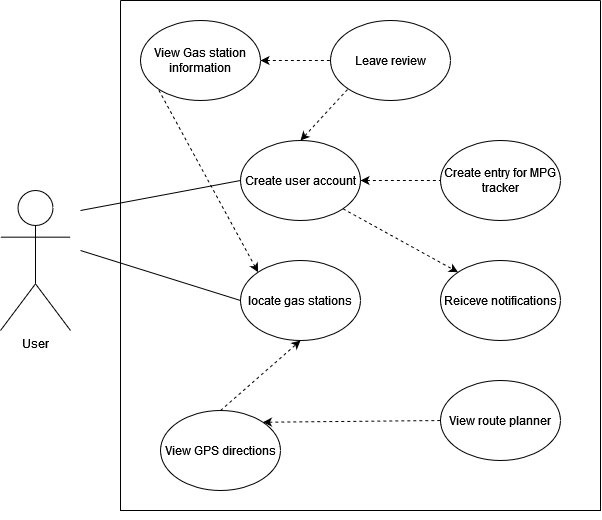

The diagram above was exported from draw.io. Its source (the exported page's mxGraphModel, read from the mxfile embedded in the PNG):
<mxGraphModel dx="1363" dy="746" grid="1" gridSize="10" guides="1" tooltips="1" connect="1" arrows="1" fold="1" page="1" pageScale="1" pageWidth="800" pageHeight="1100" background="#ffffff" math="0" shadow="0">
  <root>
    <mxCell id="0" />
    <mxCell id="1" parent="0" />
    <mxCell id="BhA9pQ3FvRquaxhp6UkD-10" value="User" style="shape=umlActor;verticalLabelPosition=bottom;verticalAlign=top;html=1;outlineConnect=0;" parent="1" vertex="1">
      <mxGeometry x="40" y="229" width="70" height="140" as="geometry" />
    </mxCell>
    <mxCell id="BhA9pQ3FvRquaxhp6UkD-15" value="" style="endArrow=none;html=1;rounded=0;entryX=0;entryY=0.5;entryDx=0;entryDy=0;" parent="1" target="BhA9pQ3FvRquaxhp6UkD-9" edge="1">
      <mxGeometry width="50" height="50" relative="1" as="geometry">
        <mxPoint x="120" y="249" as="sourcePoint" />
        <mxPoint x="230" y="239" as="targetPoint" />
      </mxGeometry>
    </mxCell>
    <mxCell id="BhA9pQ3FvRquaxhp6UkD-16" value="" style="endArrow=none;html=1;rounded=0;entryX=0;entryY=0.5;entryDx=0;entryDy=0;" parent="1" target="BhA9pQ3FvRquaxhp6UkD-2" edge="1">
      <mxGeometry width="50" height="50" relative="1" as="geometry">
        <mxPoint x="120" y="289" as="sourcePoint" />
        <mxPoint x="230" y="319" as="targetPoint" />
      </mxGeometry>
    </mxCell>
    <mxCell id="BhA9pQ3FvRquaxhp6UkD-25" value="" style="swimlane;startSize=0;" parent="1" vertex="1">
      <mxGeometry x="160" y="39" width="480" height="510" as="geometry" />
    </mxCell>
    <mxCell id="BhA9pQ3FvRquaxhp6UkD-1" value="Reiceve notifications" style="ellipse;whiteSpace=wrap;html=1;" parent="BhA9pQ3FvRquaxhp6UkD-25" vertex="1">
      <mxGeometry x="320" y="260" width="120" height="80" as="geometry" />
    </mxCell>
    <mxCell id="BhA9pQ3FvRquaxhp6UkD-5" value="View route planner" style="ellipse;whiteSpace=wrap;html=1;" parent="BhA9pQ3FvRquaxhp6UkD-25" vertex="1">
      <mxGeometry x="320" y="380" width="120" height="80" as="geometry" />
    </mxCell>
    <mxCell id="BhA9pQ3FvRquaxhp6UkD-6" value="Create entry for MPG tracker" style="ellipse;whiteSpace=wrap;html=1;" parent="BhA9pQ3FvRquaxhp6UkD-25" vertex="1">
      <mxGeometry x="320" y="140" width="120" height="80" as="geometry" />
    </mxCell>
    <mxCell id="BhA9pQ3FvRquaxhp6UkD-9" value="Create user account" style="ellipse;whiteSpace=wrap;html=1;" parent="BhA9pQ3FvRquaxhp6UkD-25" vertex="1">
      <mxGeometry x="120" y="140" width="120" height="80" as="geometry" />
    </mxCell>
    <mxCell id="BhA9pQ3FvRquaxhp6UkD-19" value="" style="endArrow=none;dashed=1;html=1;rounded=0;entryX=0;entryY=0.5;entryDx=0;entryDy=0;exitX=1;exitY=0.5;exitDx=0;exitDy=0;strokeColor=default;startArrow=classic;startFill=1;endFill=0;" parent="BhA9pQ3FvRquaxhp6UkD-25" source="BhA9pQ3FvRquaxhp6UkD-4" target="BhA9pQ3FvRquaxhp6UkD-7" edge="1">
      <mxGeometry width="50" height="50" relative="1" as="geometry">
        <mxPoint x="270" y="90" as="sourcePoint" />
        <mxPoint x="320" y="40" as="targetPoint" />
      </mxGeometry>
    </mxCell>
    <mxCell id="BhA9pQ3FvRquaxhp6UkD-20" value="" style="endArrow=none;dashed=1;html=1;rounded=0;entryX=0;entryY=0.5;entryDx=0;entryDy=0;exitX=1;exitY=0.5;exitDx=0;exitDy=0;startArrow=classic;startFill=1;" parent="BhA9pQ3FvRquaxhp6UkD-25" source="BhA9pQ3FvRquaxhp6UkD-9" target="BhA9pQ3FvRquaxhp6UkD-6" edge="1">
      <mxGeometry width="50" height="50" relative="1" as="geometry">
        <mxPoint x="260" y="280" as="sourcePoint" />
        <mxPoint x="310" y="230" as="targetPoint" />
      </mxGeometry>
    </mxCell>
    <mxCell id="BhA9pQ3FvRquaxhp6UkD-21" value="" style="endArrow=classic;dashed=1;html=1;rounded=0;entryX=0;entryY=0;entryDx=0;entryDy=0;exitX=1;exitY=1;exitDx=0;exitDy=0;endFill=1;startArrow=none;startFill=0;" parent="BhA9pQ3FvRquaxhp6UkD-25" source="BhA9pQ3FvRquaxhp6UkD-9" target="BhA9pQ3FvRquaxhp6UkD-1" edge="1">
      <mxGeometry width="50" height="50" relative="1" as="geometry">
        <mxPoint x="230" y="410" as="sourcePoint" />
        <mxPoint x="330" y="290" as="targetPoint" />
      </mxGeometry>
    </mxCell>
    <mxCell id="BhA9pQ3FvRquaxhp6UkD-22" value="" style="endArrow=none;dashed=1;html=1;rounded=0;entryX=0;entryY=0.5;entryDx=0;entryDy=0;exitX=1;exitY=0;exitDx=0;exitDy=0;startArrow=classic;startFill=1;" parent="BhA9pQ3FvRquaxhp6UkD-25" source="BhA9pQ3FvRquaxhp6UkD-3" target="BhA9pQ3FvRquaxhp6UkD-5" edge="1">
      <mxGeometry width="50" height="50" relative="1" as="geometry">
        <mxPoint x="340" y="580" as="sourcePoint" />
        <mxPoint x="390" y="530" as="targetPoint" />
      </mxGeometry>
    </mxCell>
    <mxCell id="BhA9pQ3FvRquaxhp6UkD-2" value="locate gas stations" style="ellipse;whiteSpace=wrap;html=1;" parent="BhA9pQ3FvRquaxhp6UkD-25" vertex="1">
      <mxGeometry x="120" y="260" width="120" height="80" as="geometry" />
    </mxCell>
    <mxCell id="BhA9pQ3FvRquaxhp6UkD-3" value="View GPS directions" style="ellipse;whiteSpace=wrap;html=1;" parent="BhA9pQ3FvRquaxhp6UkD-25" vertex="1">
      <mxGeometry x="40" y="410" width="120" height="80" as="geometry" />
    </mxCell>
    <mxCell id="BhA9pQ3FvRquaxhp6UkD-35" value="" style="endArrow=classic;dashed=1;html=1;rounded=0;entryX=0.5;entryY=1;entryDx=0;entryDy=0;exitX=0.5;exitY=0;exitDx=0;exitDy=0;startArrow=none;startFill=0;endFill=1;" parent="BhA9pQ3FvRquaxhp6UkD-25" source="BhA9pQ3FvRquaxhp6UkD-3" target="BhA9pQ3FvRquaxhp6UkD-2" edge="1">
      <mxGeometry width="50" height="50" relative="1" as="geometry">
        <mxPoint x="170" y="410" as="sourcePoint" />
        <mxPoint x="220" y="360" as="targetPoint" />
      </mxGeometry>
    </mxCell>
    <mxCell id="BhA9pQ3FvRquaxhp6UkD-39" value="" style="endArrow=none;dashed=1;html=1;rounded=0;entryX=0;entryY=1;entryDx=0;entryDy=0;exitX=0;exitY=0;exitDx=0;exitDy=0;endFill=0;startArrow=classic;startFill=1;" parent="BhA9pQ3FvRquaxhp6UkD-25" source="BhA9pQ3FvRquaxhp6UkD-2" target="BhA9pQ3FvRquaxhp6UkD-4" edge="1">
      <mxGeometry width="50" height="50" relative="1" as="geometry">
        <mxPoint x="50" y="170" as="sourcePoint" />
        <mxPoint x="100" y="120" as="targetPoint" />
      </mxGeometry>
    </mxCell>
    <mxCell id="BhA9pQ3FvRquaxhp6UkD-32" value="" style="endArrow=none;dashed=1;html=1;rounded=0;entryX=0;entryY=1;entryDx=0;entryDy=0;exitX=0.5;exitY=0;exitDx=0;exitDy=0;startArrow=classic;startFill=1;" parent="BhA9pQ3FvRquaxhp6UkD-25" source="BhA9pQ3FvRquaxhp6UkD-9" target="BhA9pQ3FvRquaxhp6UkD-7" edge="1">
      <mxGeometry width="50" height="50" relative="1" as="geometry">
        <mxPoint x="260" y="140" as="sourcePoint" />
        <mxPoint x="310" y="90" as="targetPoint" />
      </mxGeometry>
    </mxCell>
    <mxCell id="BhA9pQ3FvRquaxhp6UkD-4" value="View Gas station information" style="ellipse;whiteSpace=wrap;html=1;" parent="BhA9pQ3FvRquaxhp6UkD-25" vertex="1">
      <mxGeometry x="20" y="20" width="120" height="80" as="geometry" />
    </mxCell>
    <mxCell id="BhA9pQ3FvRquaxhp6UkD-7" value="Leave review" style="ellipse;whiteSpace=wrap;html=1;" parent="BhA9pQ3FvRquaxhp6UkD-25" vertex="1">
      <mxGeometry x="210" y="20" width="120" height="80" as="geometry" />
    </mxCell>
    <mxCell id="BhA9pQ3FvRquaxhp6UkD-41" style="edgeStyle=orthogonalEdgeStyle;rounded=0;orthogonalLoop=1;jettySize=auto;html=1;exitX=0.5;exitY=1;exitDx=0;exitDy=0;" parent="1" source="BhA9pQ3FvRquaxhp6UkD-25" target="BhA9pQ3FvRquaxhp6UkD-25" edge="1">
      <mxGeometry relative="1" as="geometry" />
    </mxCell>
  </root>
</mxGraphModel>